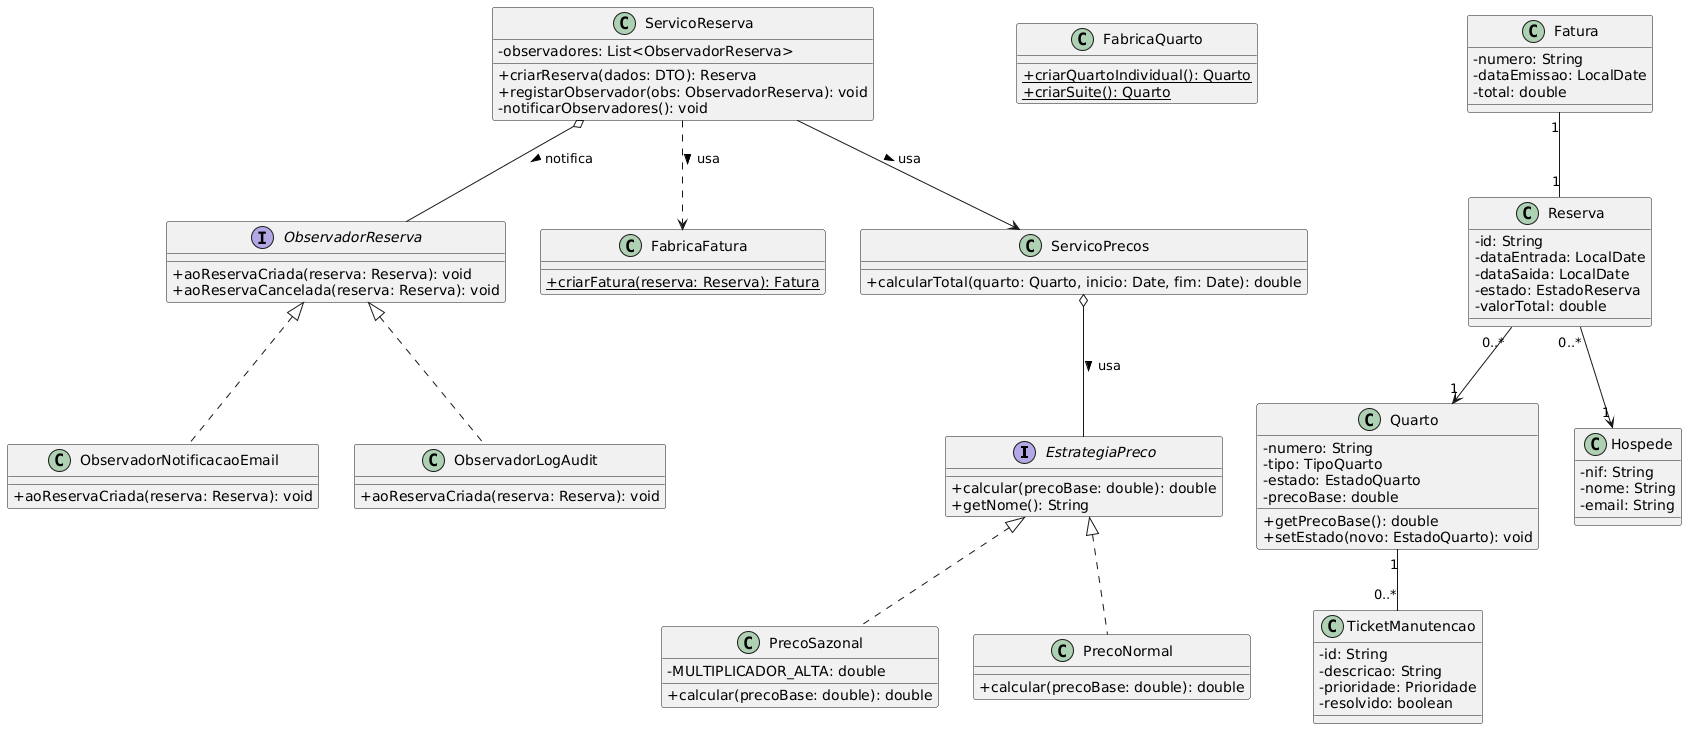

The diagram above was rendered by PlantUML. Its source (embedded in the PNG):
@startuml
skinparam classAttributeIconSize 0

' --- Interfaces e Padrões ---

' Padrão Strategy
interface EstrategiaPreco {
    + calcular(precoBase: double): double
    + getNome(): String
}

class PrecoSazonal implements EstrategiaPreco {
    - MULTIPLICADOR_ALTA: double
    + calcular(precoBase: double): double
}

class PrecoNormal implements EstrategiaPreco {
    + calcular(precoBase: double): double
}

' Padrão Observer
interface ObservadorReserva {
    + aoReservaCriada(reserva: Reserva): void
    + aoReservaCancelada(reserva: Reserva): void
}

class ObservadorNotificacaoEmail implements ObservadorReserva {
    + aoReservaCriada(reserva: Reserva): void
}

class ObservadorLogAudit implements ObservadorReserva {
    + aoReservaCriada(reserva: Reserva): void
}

' Padrão Factory
class FabricaQuarto {
    + {static} criarQuartoIndividual(): Quarto
    + {static} criarSuite(): Quarto
}

class FabricaFatura {
    + {static} criarFatura(reserva: Reserva): Fatura
}

' --- Classes de Domínio e Serviços ---

class ServicoPrecos {
    + calcularTotal(quarto: Quarto, inicio: Date, fim: Date): double
}

class ServicoReserva {
    - observadores: List<ObservadorReserva>
    + criarReserva(dados: DTO): Reserva
    + registarObservador(obs: ObservadorReserva): void
    - notificarObservadores(): void
}

class Quarto {
    - numero: String
    - tipo: TipoQuarto
    - estado: EstadoQuarto
    - precoBase: double
    + getPrecoBase(): double
    + setEstado(novo: EstadoQuarto): void
}

class Reserva {
    - id: String
    - dataEntrada: LocalDate
    - dataSaida: LocalDate
    - estado: EstadoReserva
    - valorTotal: double
}

class Hospede {
    - nif: String
    - nome: String
    - email: String
}

class Fatura {
    - numero: String
    - dataEmissao: LocalDate
    - total: double
}

class TicketManutencao {
    - id: String
    - descricao: String
    - prioridade: Prioridade
    - resolvido: boolean
}

' --- Relacionamentos ---

ServicoReserva o-- ObservadorReserva : notifica >
ServicoReserva --> ServicoPrecos : usa >
ServicoPrecos o-- EstrategiaPreco : usa >
ServicoReserva ..> FabricaFatura : usa >

Reserva "0..*" --> "1" Quarto
Reserva "0..*" --> "1" Hospede
Fatura "1" -- "1" Reserva
Quarto "1" -- "0..*" TicketManutencao
@enduml